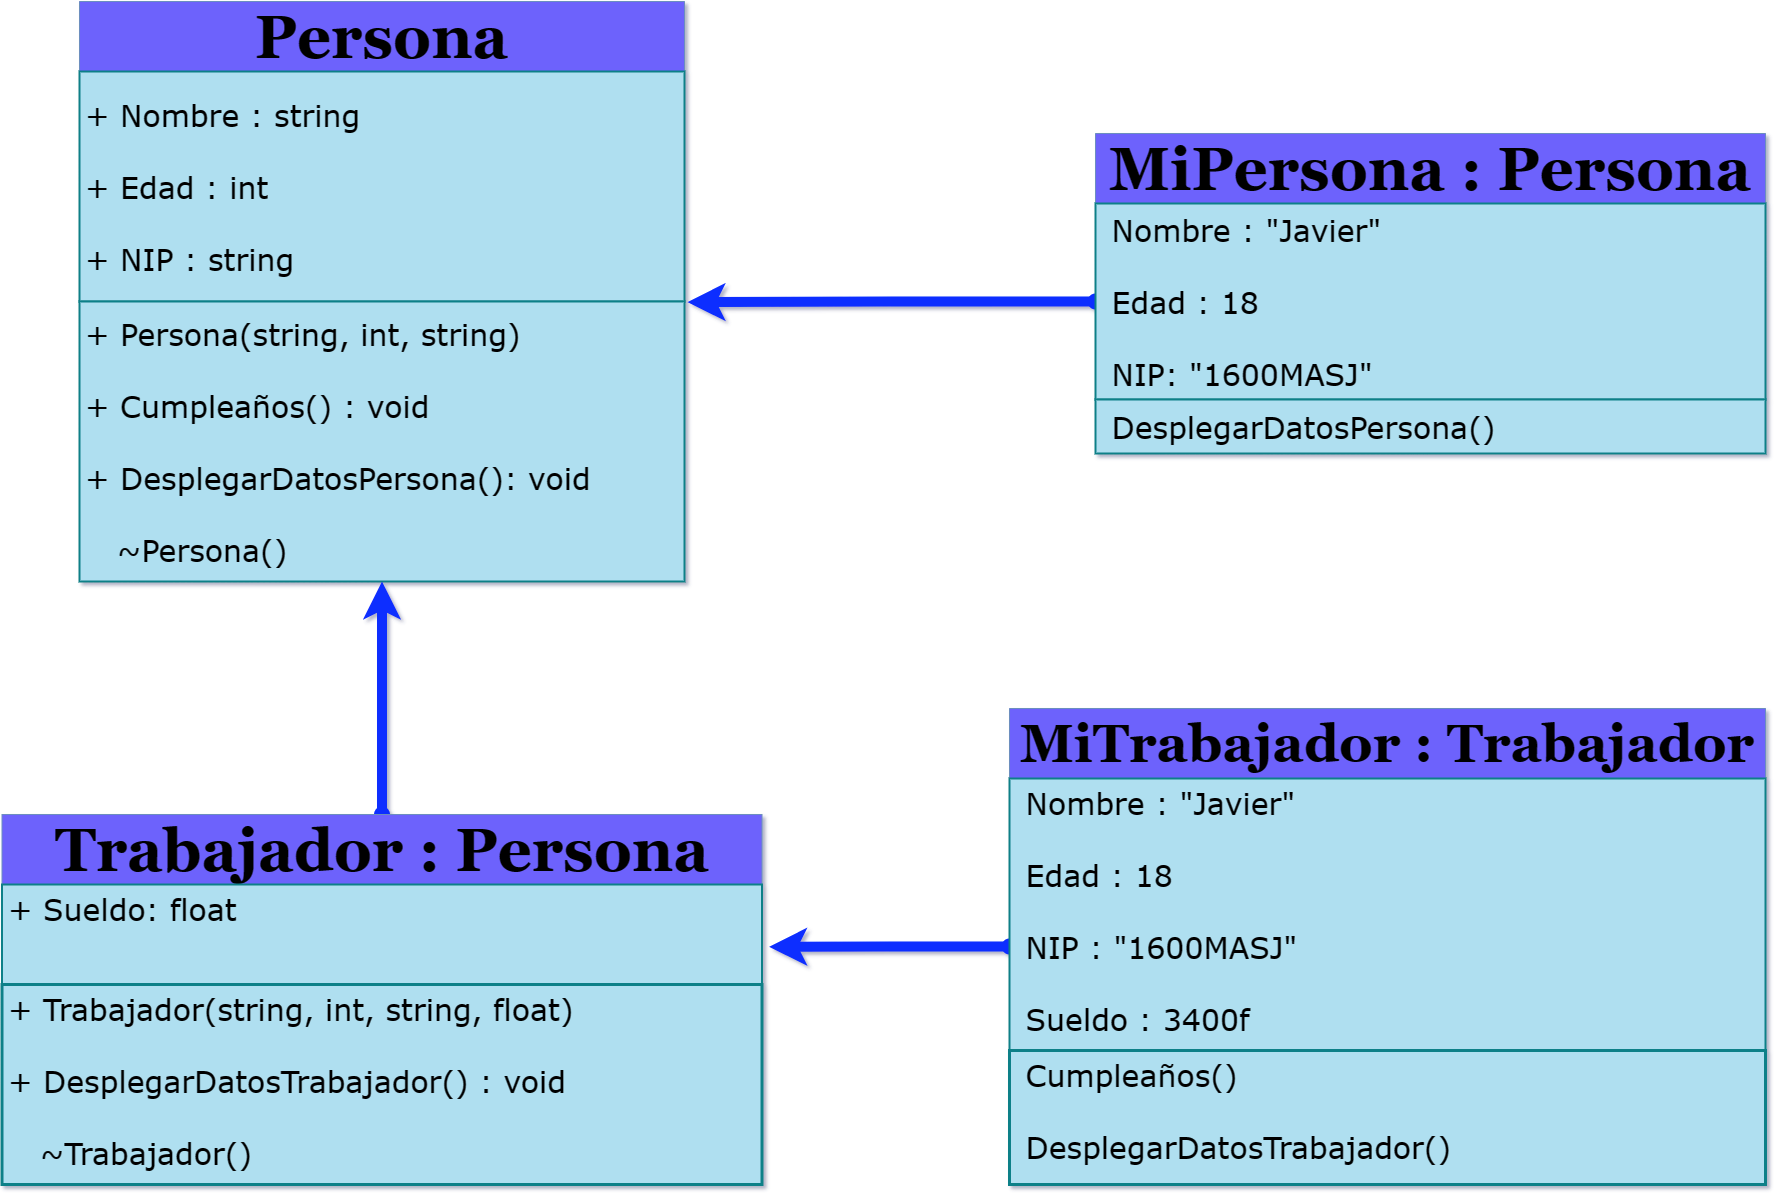

The diagram above was exported from draw.io. Its source (the exported page's mxGraphModel, read from the mxfile embedded in the PNG):
<mxGraphModel dx="3580" dy="2090" grid="0" gridSize="10" guides="1" tooltips="1" connect="1" arrows="1" fold="1" page="1" pageScale="1" pageWidth="1920" pageHeight="1200" math="0" shadow="1">
  <root>
    <mxCell id="0" />
    <mxCell id="1" parent="0" />
    <mxCell id="omkCb_tI-8ihNEVA_zk3-1" value="&lt;font style=&quot;font-size: 60px;&quot;&gt;Persona&lt;/font&gt;" style="swimlane;fontStyle=1;align=center;verticalAlign=middle;childLayout=stackLayout;horizontal=1;startSize=70;horizontalStack=0;resizeParent=1;resizeParentMax=0;resizeLast=0;collapsible=1;marginBottom=0;whiteSpace=wrap;html=1;fillColor=#6D62FC;strokeColor=#6C8EBF;fontFamily=Georgia;fontSize=60;" parent="1" vertex="1">
      <mxGeometry x="135" y="5" width="605" height="580" as="geometry" />
    </mxCell>
    <mxCell id="omkCb_tI-8ihNEVA_zk3-2" value="+ Nombre : string&lt;br style=&quot;font-size: 30px;&quot;&gt;&lt;br style=&quot;font-size: 30px;&quot;&gt;+ Edad : int&lt;br style=&quot;font-size: 30px;&quot;&gt;&lt;br style=&quot;font-size: 30px;&quot;&gt;+ NIP : string" style="text;strokeColor=#0E8088;fillColor=#AFDFF0;align=left;verticalAlign=middle;spacingLeft=4;spacingRight=4;overflow=hidden;rotatable=0;points=[[0,0.5],[1,0.5]];portConstraint=eastwest;whiteSpace=wrap;html=1;strokeWidth=2;fontSize=30;fontFamily=Verdana;fillStyle=auto;" parent="omkCb_tI-8ihNEVA_zk3-1" vertex="1">
      <mxGeometry y="70" width="605" height="230" as="geometry" />
    </mxCell>
    <mxCell id="omkCb_tI-8ihNEVA_zk3-4" value="+ Persona(string, int, string)&lt;br style=&quot;font-size: 30px;&quot;&gt;&lt;br style=&quot;font-size: 30px;&quot;&gt;+ Cumpleaños() : void&lt;br style=&quot;font-size: 30px;&quot;&gt;&lt;br style=&quot;font-size: 30px;&quot;&gt;+ DesplegarDatosPersona(): void&lt;br style=&quot;font-size: 30px;&quot;&gt;&lt;br style=&quot;font-size: 30px;&quot;&gt;&amp;nbsp; &amp;nbsp;~Persona()" style="text;strokeColor=#0e8088;fillColor=#AFDFF0;align=left;verticalAlign=middle;spacingLeft=4;spacingRight=4;overflow=hidden;rotatable=0;points=[[0,0.5],[1,0.5]];portConstraint=eastwest;whiteSpace=wrap;html=1;strokeWidth=2;fontFamily=Verdana;fontSize=30;" parent="omkCb_tI-8ihNEVA_zk3-1" vertex="1">
      <mxGeometry y="300" width="605" height="280" as="geometry" />
    </mxCell>
    <mxCell id="mpurtS8BjudEuVIMGuzc-14" style="edgeStyle=orthogonalEdgeStyle;rounded=0;orthogonalLoop=1;jettySize=auto;html=1;entryX=0.5;entryY=1;entryDx=0;entryDy=0;strokeWidth=10;strokeColor=#0D2DFF;startArrow=oval;startFill=1;" parent="1" source="omkCb_tI-8ihNEVA_zk3-6" target="omkCb_tI-8ihNEVA_zk3-1" edge="1">
      <mxGeometry relative="1" as="geometry" />
    </mxCell>
    <mxCell id="omkCb_tI-8ihNEVA_zk3-6" value="&lt;font style=&quot;font-size: 60px;&quot;&gt;Trabajador : Persona&lt;/font&gt;" style="swimlane;fontStyle=1;align=center;verticalAlign=middle;childLayout=stackLayout;horizontal=1;startSize=70;horizontalStack=0;resizeParent=1;resizeParentMax=0;resizeLast=0;collapsible=1;marginBottom=0;whiteSpace=wrap;html=1;fillColor=#6D62FC;strokeColor=#6c8ebf;fontFamily=Georgia;fontSize=60;" parent="1" vertex="1">
      <mxGeometry x="57.5" y="818" width="760" height="370" as="geometry">
        <mxRectangle x="57.5" y="770" width="689" height="84" as="alternateBounds" />
      </mxGeometry>
    </mxCell>
    <mxCell id="omkCb_tI-8ihNEVA_zk3-7" value="+ Sueldo: float" style="text;strokeColor=#0e8088;fillColor=#AFDFF0;align=left;verticalAlign=top;spacingLeft=4;spacingRight=4;overflow=hidden;rotatable=0;points=[[0,0.5],[1,0.5]];portConstraint=eastwest;whiteSpace=wrap;html=1;strokeWidth=2;fontFamily=Verdana;fontSize=30;" parent="omkCb_tI-8ihNEVA_zk3-6" vertex="1">
      <mxGeometry y="70" width="760" height="100" as="geometry" />
    </mxCell>
    <mxCell id="omkCb_tI-8ihNEVA_zk3-9" value="+ Trabajador(string, int, string, float)&lt;br style=&quot;font-size: 30px;&quot;&gt;&lt;br style=&quot;font-size: 30px;&quot;&gt;+ DesplegarDatosTrabajador() : void&lt;br style=&quot;font-size: 30px;&quot;&gt;&lt;br style=&quot;font-size: 30px;&quot;&gt;&amp;nbsp; &amp;nbsp;~Trabajador()&lt;span style=&quot;white-space: pre; font-size: 30px;&quot;&gt;&#09;&lt;/span&gt;" style="text;strokeColor=#0e8088;fillColor=#AFDFF0;align=left;verticalAlign=top;spacingLeft=4;spacingRight=4;overflow=hidden;rotatable=0;points=[[0,0.5],[1,0.5]];portConstraint=eastwest;whiteSpace=wrap;html=1;strokeWidth=3;fontSize=30;fontFamily=Verdana;" parent="omkCb_tI-8ihNEVA_zk3-6" vertex="1">
      <mxGeometry y="170" width="760" height="200" as="geometry" />
    </mxCell>
    <mxCell id="mpurtS8BjudEuVIMGuzc-9" value="MiPersona : Persona" style="swimlane;fontStyle=1;align=center;verticalAlign=middle;childLayout=stackLayout;horizontal=1;startSize=70;horizontalStack=0;resizeParent=1;resizeParentMax=0;resizeLast=0;collapsible=1;marginBottom=0;whiteSpace=wrap;html=1;fontSize=60;fontFamily=Georgia;fillColor=#6D62FC;strokeColor=#6c8ebf;" parent="1" vertex="1">
      <mxGeometry x="1151" y="137" width="670" height="320" as="geometry" />
    </mxCell>
    <mxCell id="mpurtS8BjudEuVIMGuzc-23" style="edgeStyle=orthogonalEdgeStyle;rounded=0;orthogonalLoop=1;jettySize=auto;html=1;exitX=0;exitY=0.5;exitDx=0;exitDy=0;strokeColor=#0D2DFF;strokeWidth=10;startArrow=oval;startFill=1;" parent="mpurtS8BjudEuVIMGuzc-9" source="mpurtS8BjudEuVIMGuzc-19" edge="1">
      <mxGeometry relative="1" as="geometry">
        <mxPoint x="-408" y="168.66666666666674" as="targetPoint" />
      </mxGeometry>
    </mxCell>
    <mxCell id="mpurtS8BjudEuVIMGuzc-19" value="&amp;nbsp;Nombre : &quot;Javier&quot;&lt;br&gt;&lt;br&gt;&amp;nbsp;Edad : 18&lt;br&gt;&lt;br&gt;&amp;nbsp;NIP: &quot;1600MASJ&quot;&amp;nbsp;" style="text;strokeColor=#0e8088;fillColor=#AFDFF0;align=left;verticalAlign=middle;spacingLeft=4;spacingRight=4;overflow=hidden;rotatable=0;points=[[0,0.5],[1,0.5]];portConstraint=eastwest;whiteSpace=wrap;html=1;fontSize=30;fontFamily=Verdana;strokeWidth=2;fontStyle=0" parent="mpurtS8BjudEuVIMGuzc-9" vertex="1">
      <mxGeometry y="70" width="670" height="196" as="geometry" />
    </mxCell>
    <mxCell id="mpurtS8BjudEuVIMGuzc-12" value="&amp;nbsp;DesplegarDatosPersona()" style="text;strokeColor=#0e8088;fillColor=#AFDFF0;align=left;verticalAlign=middle;spacingLeft=4;spacingRight=4;overflow=hidden;rotatable=0;points=[[0,0.5],[1,0.5]];portConstraint=eastwest;whiteSpace=wrap;html=1;fontSize=30;fontFamily=Verdana;strokeWidth=2;" parent="mpurtS8BjudEuVIMGuzc-9" vertex="1">
      <mxGeometry y="266" width="670" height="54" as="geometry" />
    </mxCell>
    <mxCell id="mpurtS8BjudEuVIMGuzc-24" style="edgeStyle=orthogonalEdgeStyle;rounded=0;orthogonalLoop=1;jettySize=auto;html=1;exitX=0;exitY=0.5;exitDx=0;exitDy=0;strokeColor=#0D2DFF;strokeWidth=10;startArrow=oval;startFill=1;" parent="1" source="mpurtS8BjudEuVIMGuzc-15" edge="1">
      <mxGeometry relative="1" as="geometry">
        <mxPoint x="824.666666666667" y="950.3333333333335" as="targetPoint" />
      </mxGeometry>
    </mxCell>
    <mxCell id="mpurtS8BjudEuVIMGuzc-15" value="MiTrabajador : Trabajador" style="swimlane;fontStyle=1;align=center;verticalAlign=middle;childLayout=stackLayout;horizontal=1;startSize=70;horizontalStack=0;resizeParent=1;resizeParentMax=0;resizeLast=0;collapsible=1;marginBottom=0;whiteSpace=wrap;html=1;fontSize=53;fontFamily=Georgia;fillColor=#6D62FC;strokeColor=#6c8ebf;" parent="1" vertex="1">
      <mxGeometry x="1065" y="712" width="756" height="476" as="geometry" />
    </mxCell>
    <mxCell id="mpurtS8BjudEuVIMGuzc-16" value="&amp;nbsp;Nombre : &quot;Javier&quot;&lt;br&gt;&lt;br&gt;&amp;nbsp;Edad : 18&lt;br&gt;&lt;br&gt;&amp;nbsp;NIP : &quot;1600MASJ&quot;&lt;br&gt;&amp;nbsp;&lt;br&gt;&amp;nbsp;Sueldo : 3400f&lt;br&gt;" style="text;strokeColor=#0e8088;fillColor=#AFDFF0;align=left;verticalAlign=top;spacingLeft=4;spacingRight=4;overflow=hidden;rotatable=0;points=[[0,0.5],[1,0.5]];portConstraint=eastwest;whiteSpace=wrap;html=1;fontSize=30;fontFamily=Verdana;strokeWidth=2;" parent="mpurtS8BjudEuVIMGuzc-15" vertex="1">
      <mxGeometry y="70" width="756" height="272" as="geometry" />
    </mxCell>
    <mxCell id="mpurtS8BjudEuVIMGuzc-18" value="&amp;nbsp;Cumpleaños()&lt;br&gt;&lt;br&gt;&amp;nbsp;DesplegarDatosTrabajador()" style="text;strokeColor=#0e8088;fillColor=#AFDFF0;align=left;verticalAlign=top;spacingLeft=4;spacingRight=4;overflow=hidden;rotatable=0;points=[[0,0.5],[1,0.5]];portConstraint=eastwest;whiteSpace=wrap;html=1;fontSize=30;fontFamily=Verdana;strokeWidth=3;" parent="mpurtS8BjudEuVIMGuzc-15" vertex="1">
      <mxGeometry y="342" width="756" height="134" as="geometry" />
    </mxCell>
  </root>
</mxGraphModel>